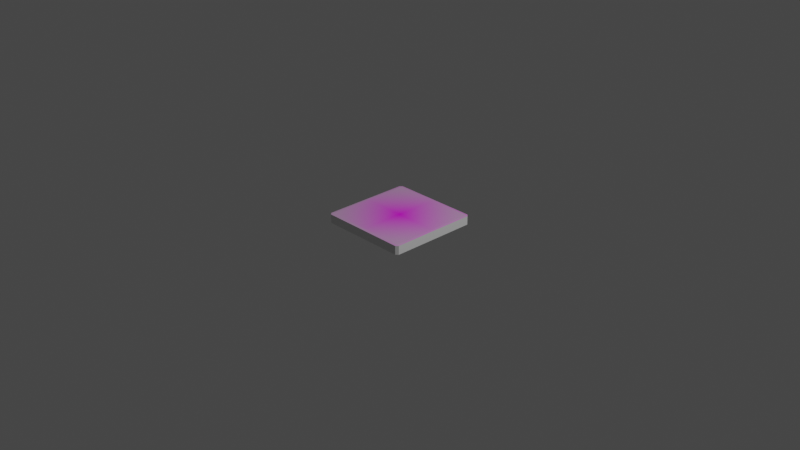 # Source: beveled_tile.blend  (saved by Blender 3.0.42; exported with 4.5.12 LTS)
import bpy
from mathutils import Matrix  # noqa: F401  (used for matrix-valued properties, if any)

bpy.ops.wm.read_factory_settings(use_empty=True)
scene = bpy.context.scene
scene.name = 'Scene'

# ---- collections
col_collection = bpy.data.collections.new('Collection'); scene.collection.children.link(col_collection)

# ---- images (referenced by path relative to the original .blend; pixels are not part of the script)
import os
ASSET_DIR = os.environ.get("B2B_ASSET_DIR", "")  # directory of the original .blend (textures are referenced by path, not embedded)
HERE = os.path.dirname(os.path.abspath(__file__))  # packed textures are extracted next to this script under _unpacked/

def load_image(name, relpath, width, height, colorspace="sRGB"):
    """Load a texture the original file referenced (path relative to the .blend, or extracted next to this script)."""
    p = next((c for c in (os.path.join(HERE, relpath), os.path.join(ASSET_DIR, relpath)) if relpath and os.path.exists(c)), "")
    if p:
        img = bpy.data.images.load(p, check_existing=True)
        img.name = name
    else:  # same state as the original file: an image datablock whose file is absent (Cycles renders it pink)
        img = bpy.data.images.new(name, width, height)
        img.source = "FILE"
        img.filepath = "//" + (relpath or name)
    img.colorspace_settings.name = colorspace
    return img
img_tile3d_black_rim_png = load_image('tile3d_black_rim.png', 'tile3d_black_rim.png', 1024, 1024, 'sRGB')

# ---- materials (node trees are filled in below, after node groups)
mat_none = bpy.data.materials.new('None')
mat_none.use_transparent_shadow = False
mat_none.roughness = 0.2546
mat_none.specular_intensity = 0.8
mat_base = bpy.data.materials.new('base')
mat_base.use_transparent_shadow = False

# ---- material node trees
mat_none.use_nodes = True; mat_none.node_tree.nodes.clear()
_N = mat_none.node_tree.nodes; _L = mat_none.node_tree.links
n0 = _N.new('ShaderNodeBsdfPrincipled'); n0.name = 'Principled BSDF'; n0.location = (10, 300)
n0.distribution = 'GGX'
n0.subsurface_method = 'RANDOM_WALK_SKIN'
n0.inputs[2].default_value = 0.2546
n0.inputs[3].default_value = 1.45
n0.inputs[13].default_value = 0.8
n0.inputs[27].default_value = (0.0, 0.0, 0.0, 1.0)
n0.inputs[28].default_value = 1.0
n1 = _N.new('ShaderNodeOutputMaterial'); n1.name = 'Material Output'; n1.location = (300, 300)
n2 = _N.new('ShaderNodeTexImage'); n2.name = 'Image Texture'; n2.location = (-624, 229)
n2.image = img_tile3d_black_rim_png
n2.extension = 'CLIP'
n3 = _N.new('ShaderNodeMix'); n3.name = 'Mix'; n3.location = (-271, 224)
n3.data_type = 'RGBA'
_L.new(n0.outputs[0], n1.inputs[0])
_L.new(n2.outputs[1], n3.inputs[0])
_L.new(n2.outputs[0], n3.inputs[7])
_L.new(n3.outputs[2], n0.inputs[0])
n1.is_active_output = True
mat_base.use_nodes = True; mat_base.node_tree.nodes.clear()
_N = mat_base.node_tree.nodes; _L = mat_base.node_tree.links
n0 = _N.new('ShaderNodeBsdfPrincipled'); n0.name = 'Principled BSDF'; n0.location = (10, 300)
n0.distribution = 'GGX'
n0.subsurface_method = 'RANDOM_WALK_SKIN'
n0.inputs[3].default_value = 1.45
n0.inputs[27].default_value = (0.0, 0.0, 0.0, 1.0)
n0.inputs[28].default_value = 1.0
n1 = _N.new('ShaderNodeOutputMaterial'); n1.name = 'Material Output'; n1.location = (300, 300)
_L.new(n0.outputs[0], n1.inputs[0])
n1.is_active_output = True

# ---- world
world_world = bpy.data.worlds.new('World'); scene.world = world_world
world_world.use_nodes = True; world_world.node_tree.nodes.clear()
_N = world_world.node_tree.nodes; _L = world_world.node_tree.links
n0 = _N.new('ShaderNodeOutputWorld'); n0.name = 'World Output'; n0.location = (300, 300)
n1 = _N.new('ShaderNodeBackground'); n1.name = 'Background'; n1.location = (10, 300)
n1.inputs[0].default_value = (0.05088, 0.05088, 0.05088, 1.0)
_L.new(n1.outputs[0], n0.inputs[0])
n0.is_active_output = True
world_world.color = (0.05088, 0.05088, 0.05088)
world_world.use_sun_shadow = False
world_world.sun_shadow_jitter_overblur = 0.0

# ---- cameras
cam_camera = bpy.data.cameras.new('Camera')
cam_camera.clip_end = 100.0
cam_camera.ortho_scale = 7.314

# ---- lights
light_light = bpy.data.lights.new('Light', 'POINT')
light_light.transmission_factor = 0.0
light_light.energy = 1000.0
light_light.shadow_soft_size = 0.1
light_light.shadow_maximum_resolution = 0.006
light_light.use_absolute_resolution = True

# ---- meshes
me_cube_cube_001 = bpy.data.meshes.new('Cube_Cube.001')
me_cube_cube_001.from_pydata([(0.475, -0.0475, 0.5), (0.475, 0.0475, 0.5), (-0.475, 0.0475, 0.5), (-0.475, -0.0475, 0.5), (0.5, -0.0475, -0.475), (0.5, 0.0475, -0.475), (0.5, 0.0475, 0.475), (0.5, -0.0475, 0.475), (0.475, 0.05, -0.475), (-0.475, 0.05, -0.475), (-0.475, 0.05, 0.475), (0.475, 0.05, 0.475), (-0.5, -0.0475, 0.475), (-0.5, 0.0475, 0.475), (-0.5, 0.0475, -0.475), (-0.5, -0.0475, -0.475), (-0.475, -0.0475, -0.5), (-0.475, 0.0475, -0.5), (0.475, 0.0475, -0.5), (0.475, -0.0475, -0.5), (-0.475, -0.05, 0.475), (-0.475, -0.05, -0.475), (0.475, -0.05, 0.475), (0.475, -0.05, -0.475)], [], [(0, 1, 2, 3), (4, 5, 6, 7), (8, 9, 10, 11), (12, 13, 14, 15), (16, 17, 18, 19), (20, 3, 12), (2, 10, 13), (21, 15, 16), (9, 17, 14), (22, 7, 0), (11, 1, 6), (23, 19, 4), (8, 5, 18), (21, 20, 12, 15), (3, 2, 13, 12), (10, 9, 14, 13), (17, 16, 15, 14), (23, 21, 16, 19), (9, 8, 18, 17), (5, 4, 19, 18), (22, 23, 4, 7), (8, 11, 6, 5), (1, 0, 7, 6), (20, 22, 0, 3), (11, 10, 2, 1), (21, 23, 22, 20)])
me_cube_cube_001.polygons.foreach_set('use_smooth', [True] * 26)
me_cube_cube_001.polygons.foreach_set('material_index', [1, 1, 0, 1, 1, 1, 0, 1, 0, 1, 0, 1, 0, 1, 1, 0, 1, 1, 0, 1, 1, 0, 1, 1, 0, 1])
_k = set([(0, 1), (0, 3), (0, 7), (0, 22), (1, 2), (1, 6), (1, 11), (2, 3), (2, 10), (2, 13), (3, 12), (3, 20), (4, 5), (4, 7), (4, 19), (4, 23), (5, 6), (5, 8), (5, 18), (6, 7), (6, 11), (7, 22), (8, 9), (8, 11), (8, 18), (9, 10), (9, 14), (9, 17), (10, 11), (10, 13), (12, 13), (12, 15), (12, 20), (13, 14), (14, 15), (14, 17), (15, 16), (15, 21), (16, 17), (16, 19), (16, 21), (17, 18), (18, 19), (19, 23), (20, 21), (20, 22), (21, 23), (22, 23)])
me_cube_cube_001.attributes.new('sharp_edge', 'BOOLEAN', 'EDGE').data.foreach_set('value', [ (min(e.vertices), max(e.vertices)) in _k for e in me_cube_cube_001.edges])
_uv = me_cube_cube_001.uv_layers.new(name='UVMap')
_uv.uv.foreach_set('vector', [0.3812, 0.7563, 0.6187, 0.7563, 0.6187, 0.9937, 0.3812, 0.9937, 0.3812, 0.5063, 0.6187, 0.5063, 0.6187, 0.7437, 0.3812, 0.7437, 0.0115, 0.004732, 0.9999, 0.004732, 0.9999, 0.9966, 0.0115, 0.9966, 0.3812, 0.00625, 0.6187, 0.00625, 0.6187, 0.2438, 0.3812, 0.2438, 0.3812, 0.2562, 0.6187, 0.2562, 0.6187, 0.4938, 0.3812, 0.4938, 0.1312, 0.7437, 0.1312, 0.75, 0.125, 0.7437, 0.00212, 0.9922, 0.00837, 0.9922, 0.00212, 0.9984, 0.1312, 0.5063, 0.125, 0.5063, 0.1312, 0.5, 0.00837, 0.2547, 0.00837, 0.2547, 0.00212, 0.2484, 0.3688, 0.7437, 0.375, 0.7437, 0.3688, 0.75, 0.00837, 0.7547, 0.00837, 0.7547, 0.00212, 0.7484, 0.3688, 0.5063, 0.3688, 0.5, 0.375, 0.5063, 0.00837, 0.5047, 0.00837, 0.5047, 0.00212, 0.4984, 0.1312, 0.5063, 0.1312, 0.7437, 0.125, 0.7437, 0.125, 0.5063, 0.3812, 0.0, 0.6187, 0.0, 0.6187, 0.00625, 0.3812, 0.00625, 0.00837, 0.004675, 0.00837, 0.2422, 0.00212, 0.2422, 0.00212, 0.004675, 0.6187, 0.2562, 0.3812, 0.2562, 0.3812, 0.2438, 0.6187, 0.2438, 0.3688, 0.5063, 0.1312, 0.5063, 0.1312, 0.5, 0.3688, 0.5, 0.00837, 0.2547, 0.00837, 0.4922, 0.00212, 0.4922, 0.00212, 0.2547, 0.6187, 0.5063, 0.3812, 0.5063, 0.3812, 0.4938, 0.6187, 0.4938, 0.3688, 0.7437, 0.3688, 0.5063, 0.3812, 0.5063, 0.3812, 0.7437, 0.0115, 0.004732, 0.0115, 0.9966, 0.00212, 0.7422, 0.00212, 0.5047, 0.6187, 0.7563, 0.3812, 0.7563, 0.3812, 0.7437, 0.6187, 0.7437, 0.1312, 0.7437, 0.3688, 0.7437, 0.3688, 0.75, 0.1312, 0.75, 0.00837, 0.7547, 0.00837, 0.9922, 0.00212, 0.9922, 0.00212, 0.7547, 0.1312, 0.5063, 0.3688, 0.5063, 0.3688, 0.7437, 0.1312, 0.7437])
me_cube_cube_001.materials.append(mat_none)
me_cube_cube_001.materials.append(mat_base)
me_cube_cube_001.use_remesh_fix_poles = True
me_cube_cube_001.use_remesh_preserve_attributes = False
me_cube_cube_001.update()
me_cube_cube_001.normals_split_custom_set([tuple(v) for v in zip(*[iter([0.0, 0.0, 1.0, 0.0, 0.0, 1.0, 0.0, 0.0, 1.0, 0.0, 0.0, 1.0, 1.0, 0.0, 0.0, 1.0, 0.0, 0.0, 1.0, 0.0, 0.0, 1.0, 0.0, 0.0, 0.0, 1.0, 0.0, 0.0, 1.0, 0.0, 0.0, 1.0, 0.0, 0.0, 1.0, 0.0, -1.0, 0.0, 0.0, -1.0, 0.0, 0.0, -1.0, 0.0, 0.0, -1.0, 0.0, 0.0, 0.0, 0.0, -1.0, 0.0, 0.0, -1.0, 0.0, 0.0, -1.0, 0.0, 0.0, -1.0, -0.09901, -0.9901, 0.09901, -0.09901, -0.9901, 0.09901, -0.09901, -0.9901, 0.09901, -0.09901, 0.9901, 0.09901, -0.09901, 0.9901, 0.09901, -0.09901, 0.9901, 0.09901, -0.09901, -0.9901, -0.09901, -0.09901, -0.9901, -0.09901, -0.09901, -0.9901, -0.09901, -0.09901, 0.9901, -0.09901, -0.09901, 0.9901, -0.09901, -0.09901, 0.9901, -0.09901, 0.09901, -0.9901, 0.09901, 0.09901, -0.9901, 0.09901, 0.09901, -0.9901, 0.09901, 0.09901, 0.9901, 0.09901, 0.09901, 0.9901, 0.09901, 0.09901, 0.9901, 0.09901, 0.09901, -0.9901, -0.09901, 0.09901, -0.9901, -0.09901, 0.09901, -0.9901, -0.09901, 0.09901, 0.9901, -0.09901, 0.09901, 0.9901, -0.09901, 0.09901, 0.9901, -0.09901, -0.0995, -0.995, 0.0, -0.0995, -0.995, 0.0, -0.0995, -0.995, 0.0, -0.0995, -0.995, 0.0, -0.7071, 0.0, 0.7071, -0.7071, 0.0, 0.7071, -0.7071, 0.0, 0.7071, -0.7071, 0.0, 0.7071, -0.0995, 0.995, 0.0, -0.0995, 0.995, 0.0, -0.0995, 0.995, 0.0, -0.0995, 0.995, 0.0, -0.7071, 0.0, -0.7071, -0.7071, 0.0, -0.7071, -0.7071, 0.0, -0.7071, -0.7071, 0.0, -0.7071, 0.0, -0.995, -0.0995, 0.0, -0.995, -0.0995, 0.0, -0.995, -0.0995, 0.0, -0.995, -0.0995, 0.0, 0.995, -0.0995, 0.0, 0.995, -0.0995, 0.0, 0.995, -0.0995, 0.0, 0.995, -0.0995, 0.7071, 0.0, -0.7071, 0.7071, 0.0, -0.7071, 0.7071, 0.0, -0.7071, 0.7071, 0.0, -0.7071, 0.0995, -0.995, 0.0, 0.0995, -0.995, 0.0, 0.0995, -0.995, 0.0, 0.0995, -0.995, 0.0, 0.0995, 0.995, 0.0, 0.0995, 0.995, 0.0, 0.0995, 0.995, 0.0, 0.0995, 0.995, 0.0, 0.7071, 0.0, 0.7071, 0.7071, 0.0, 0.7071, 0.7071, 0.0, 0.7071, 0.7071, 0.0, 0.7071, 0.0, -0.995, 0.0995, 0.0, -0.995, 0.0995, 0.0, -0.995, 0.0995, 0.0, -0.995, 0.0995, 0.0, 0.995, 0.0995, 0.0, 0.995, 0.0995, 0.0, 0.995, 0.0995, 0.0, 0.995, 0.0995, 0.0, -1.0, 0.0, 0.0, -1.0, 0.0, 0.0, -1.0, 0.0, 0.0, -1.0, 0.0])] * 3)])

# ---- objects
ob_light = bpy.data.objects.new('Light', light_light)
ob_camera = bpy.data.objects.new('Camera', cam_camera)
ob_cube_cube_001 = bpy.data.objects.new('Cube_Cube.001', me_cube_cube_001)

# ---- transforms, parenting, visibility, modifiers, constraints
ob_light.location = (4.076, 1.005, 5.904)
ob_light.rotation_euler = (0.6503, 0.05522, 1.866)
ob_light.lock_rotations_4d = False
ob_light.empty_display_type = 'ARROWS'
ob_light.color = (0.0, 0.0, 0.0, 0.0)
ob_light.lineart.crease_threshold = 0.0
ob_camera.location = (7.359, -6.926, 4.958)
ob_camera.rotation_euler = (1.109, 0.0, 0.8149)
ob_camera.lock_rotations_4d = False
ob_camera.empty_display_type = 'ARROWS'
ob_camera.color = (0.0, 0.0, 0.0, 0.0)
ob_camera.display_type = 'WIRE'
ob_camera.lineart.crease_threshold = 0.0
ob_cube_cube_001.location = (0.0, 0.0, 0.0)
ob_cube_cube_001.rotation_euler = (1.571, -0.0, 0.0)

# ---- collection membership
col_collection.objects.link(ob_light)
col_collection.objects.link(ob_camera)
col_collection.objects.link(ob_cube_cube_001)

# ---- scene / render settings (as saved in the file)
scene.camera = ob_camera
scene.frame_start = 1; scene.frame_end = 250; scene.frame_set(0)
scene.render.engine = 'BLENDER_EEVEE_NEXT'
scene.cycles.sampling_pattern = 'TABULATED_SOBOL'
scene.cycles.use_light_tree = False
scene.view_settings.view_transform = 'Filmic'
bpy.context.view_layer.update()
